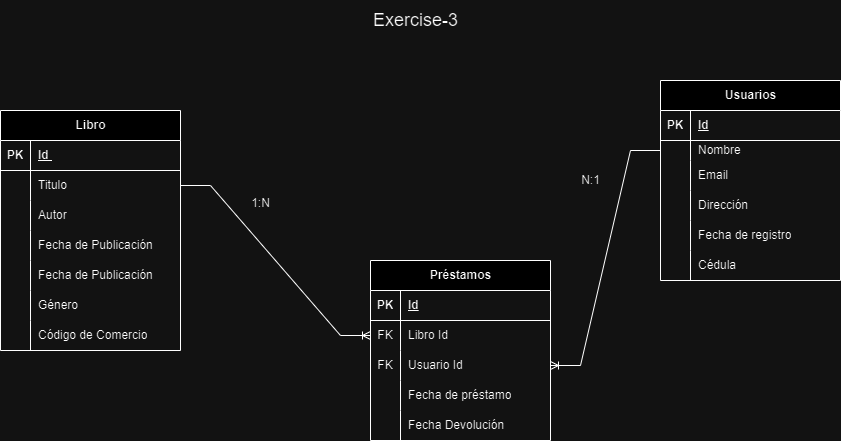

The diagram above was exported from draw.io. Its source (the exported page's mxGraphModel, read from the mxfile embedded in the PNG):
<mxGraphModel dx="1120" dy="434" grid="1" gridSize="10" guides="1" tooltips="1" connect="1" arrows="1" fold="1" page="1" pageScale="1" pageWidth="827" pageHeight="1169" math="0" shadow="0">
  <root>
    <mxCell id="0" />
    <mxCell id="1" parent="0" />
    <mxCell id="ny-sTsAE1Eui_rHjniJz-1" value="Libro" style="shape=table;startSize=30;container=1;collapsible=1;childLayout=tableLayout;fixedRows=1;rowLines=0;fontStyle=1;align=center;resizeLast=1;html=1;" parent="1" vertex="1">
      <mxGeometry x="10" y="130" width="180" height="240" as="geometry" />
    </mxCell>
    <mxCell id="ny-sTsAE1Eui_rHjniJz-2" value="" style="shape=tableRow;horizontal=0;startSize=0;swimlaneHead=0;swimlaneBody=0;fillColor=none;collapsible=0;dropTarget=0;points=[[0,0.5],[1,0.5]];portConstraint=eastwest;top=0;left=0;right=0;bottom=1;" parent="ny-sTsAE1Eui_rHjniJz-1" vertex="1">
      <mxGeometry y="30" width="180" height="30" as="geometry" />
    </mxCell>
    <mxCell id="ny-sTsAE1Eui_rHjniJz-3" value="PK" style="shape=partialRectangle;connectable=0;fillColor=none;top=0;left=0;bottom=0;right=0;fontStyle=1;overflow=hidden;whiteSpace=wrap;html=1;" parent="ny-sTsAE1Eui_rHjniJz-2" vertex="1">
      <mxGeometry width="30" height="30" as="geometry">
        <mxRectangle width="30" height="30" as="alternateBounds" />
      </mxGeometry>
    </mxCell>
    <mxCell id="ny-sTsAE1Eui_rHjniJz-4" value="Id&amp;nbsp;" style="shape=partialRectangle;connectable=0;fillColor=none;top=0;left=0;bottom=0;right=0;align=left;spacingLeft=6;fontStyle=5;overflow=hidden;whiteSpace=wrap;html=1;" parent="ny-sTsAE1Eui_rHjniJz-2" vertex="1">
      <mxGeometry x="30" width="150" height="30" as="geometry">
        <mxRectangle width="150" height="30" as="alternateBounds" />
      </mxGeometry>
    </mxCell>
    <mxCell id="ny-sTsAE1Eui_rHjniJz-5" value="" style="shape=tableRow;horizontal=0;startSize=0;swimlaneHead=0;swimlaneBody=0;fillColor=none;collapsible=0;dropTarget=0;points=[[0,0.5],[1,0.5]];portConstraint=eastwest;top=0;left=0;right=0;bottom=0;" parent="ny-sTsAE1Eui_rHjniJz-1" vertex="1">
      <mxGeometry y="60" width="180" height="30" as="geometry" />
    </mxCell>
    <mxCell id="ny-sTsAE1Eui_rHjniJz-6" value="" style="shape=partialRectangle;connectable=0;fillColor=none;top=0;left=0;bottom=0;right=0;editable=1;overflow=hidden;whiteSpace=wrap;html=1;" parent="ny-sTsAE1Eui_rHjniJz-5" vertex="1">
      <mxGeometry width="30" height="30" as="geometry">
        <mxRectangle width="30" height="30" as="alternateBounds" />
      </mxGeometry>
    </mxCell>
    <mxCell id="ny-sTsAE1Eui_rHjniJz-7" value="Titulo" style="shape=partialRectangle;connectable=0;fillColor=none;top=0;left=0;bottom=0;right=0;align=left;spacingLeft=6;overflow=hidden;whiteSpace=wrap;html=1;" parent="ny-sTsAE1Eui_rHjniJz-5" vertex="1">
      <mxGeometry x="30" width="150" height="30" as="geometry">
        <mxRectangle width="150" height="30" as="alternateBounds" />
      </mxGeometry>
    </mxCell>
    <mxCell id="ny-sTsAE1Eui_rHjniJz-8" value="" style="shape=tableRow;horizontal=0;startSize=0;swimlaneHead=0;swimlaneBody=0;fillColor=none;collapsible=0;dropTarget=0;points=[[0,0.5],[1,0.5]];portConstraint=eastwest;top=0;left=0;right=0;bottom=0;" parent="ny-sTsAE1Eui_rHjniJz-1" vertex="1">
      <mxGeometry y="90" width="180" height="30" as="geometry" />
    </mxCell>
    <mxCell id="ny-sTsAE1Eui_rHjniJz-9" value="" style="shape=partialRectangle;connectable=0;fillColor=none;top=0;left=0;bottom=0;right=0;editable=1;overflow=hidden;whiteSpace=wrap;html=1;" parent="ny-sTsAE1Eui_rHjniJz-8" vertex="1">
      <mxGeometry width="30" height="30" as="geometry">
        <mxRectangle width="30" height="30" as="alternateBounds" />
      </mxGeometry>
    </mxCell>
    <mxCell id="ny-sTsAE1Eui_rHjniJz-10" value="Autor" style="shape=partialRectangle;connectable=0;fillColor=none;top=0;left=0;bottom=0;right=0;align=left;spacingLeft=6;overflow=hidden;whiteSpace=wrap;html=1;" parent="ny-sTsAE1Eui_rHjniJz-8" vertex="1">
      <mxGeometry x="30" width="150" height="30" as="geometry">
        <mxRectangle width="150" height="30" as="alternateBounds" />
      </mxGeometry>
    </mxCell>
    <mxCell id="ny-sTsAE1Eui_rHjniJz-11" value="" style="shape=tableRow;horizontal=0;startSize=0;swimlaneHead=0;swimlaneBody=0;fillColor=none;collapsible=0;dropTarget=0;points=[[0,0.5],[1,0.5]];portConstraint=eastwest;top=0;left=0;right=0;bottom=0;" parent="ny-sTsAE1Eui_rHjniJz-1" vertex="1">
      <mxGeometry y="120" width="180" height="30" as="geometry" />
    </mxCell>
    <mxCell id="ny-sTsAE1Eui_rHjniJz-12" value="" style="shape=partialRectangle;connectable=0;fillColor=none;top=0;left=0;bottom=0;right=0;editable=1;overflow=hidden;whiteSpace=wrap;html=1;" parent="ny-sTsAE1Eui_rHjniJz-11" vertex="1">
      <mxGeometry width="30" height="30" as="geometry">
        <mxRectangle width="30" height="30" as="alternateBounds" />
      </mxGeometry>
    </mxCell>
    <mxCell id="ny-sTsAE1Eui_rHjniJz-13" value="Fecha de Publicación" style="shape=partialRectangle;connectable=0;fillColor=none;top=0;left=0;bottom=0;right=0;align=left;spacingLeft=6;overflow=hidden;whiteSpace=wrap;html=1;" parent="ny-sTsAE1Eui_rHjniJz-11" vertex="1">
      <mxGeometry x="30" width="150" height="30" as="geometry">
        <mxRectangle width="150" height="30" as="alternateBounds" />
      </mxGeometry>
    </mxCell>
    <mxCell id="ny-sTsAE1Eui_rHjniJz-57" value="" style="shape=tableRow;horizontal=0;startSize=0;swimlaneHead=0;swimlaneBody=0;fillColor=none;collapsible=0;dropTarget=0;points=[[0,0.5],[1,0.5]];portConstraint=eastwest;top=0;left=0;right=0;bottom=0;" parent="ny-sTsAE1Eui_rHjniJz-1" vertex="1">
      <mxGeometry y="150" width="180" height="30" as="geometry" />
    </mxCell>
    <mxCell id="ny-sTsAE1Eui_rHjniJz-58" value="" style="shape=partialRectangle;connectable=0;fillColor=none;top=0;left=0;bottom=0;right=0;editable=1;overflow=hidden;whiteSpace=wrap;html=1;" parent="ny-sTsAE1Eui_rHjniJz-57" vertex="1">
      <mxGeometry width="30" height="30" as="geometry">
        <mxRectangle width="30" height="30" as="alternateBounds" />
      </mxGeometry>
    </mxCell>
    <mxCell id="ny-sTsAE1Eui_rHjniJz-59" value="Fecha de Publicación" style="shape=partialRectangle;connectable=0;fillColor=none;top=0;left=0;bottom=0;right=0;align=left;spacingLeft=6;overflow=hidden;whiteSpace=wrap;html=1;" parent="ny-sTsAE1Eui_rHjniJz-57" vertex="1">
      <mxGeometry x="30" width="150" height="30" as="geometry">
        <mxRectangle width="150" height="30" as="alternateBounds" />
      </mxGeometry>
    </mxCell>
    <mxCell id="ny-sTsAE1Eui_rHjniJz-60" value="" style="shape=tableRow;horizontal=0;startSize=0;swimlaneHead=0;swimlaneBody=0;fillColor=none;collapsible=0;dropTarget=0;points=[[0,0.5],[1,0.5]];portConstraint=eastwest;top=0;left=0;right=0;bottom=0;" parent="ny-sTsAE1Eui_rHjniJz-1" vertex="1">
      <mxGeometry y="180" width="180" height="30" as="geometry" />
    </mxCell>
    <mxCell id="ny-sTsAE1Eui_rHjniJz-61" value="" style="shape=partialRectangle;connectable=0;fillColor=none;top=0;left=0;bottom=0;right=0;editable=1;overflow=hidden;whiteSpace=wrap;html=1;" parent="ny-sTsAE1Eui_rHjniJz-60" vertex="1">
      <mxGeometry width="30" height="30" as="geometry">
        <mxRectangle width="30" height="30" as="alternateBounds" />
      </mxGeometry>
    </mxCell>
    <mxCell id="ny-sTsAE1Eui_rHjniJz-62" value="Género" style="shape=partialRectangle;connectable=0;fillColor=none;top=0;left=0;bottom=0;right=0;align=left;spacingLeft=6;overflow=hidden;whiteSpace=wrap;html=1;" parent="ny-sTsAE1Eui_rHjniJz-60" vertex="1">
      <mxGeometry x="30" width="150" height="30" as="geometry">
        <mxRectangle width="150" height="30" as="alternateBounds" />
      </mxGeometry>
    </mxCell>
    <mxCell id="ny-sTsAE1Eui_rHjniJz-63" value="" style="shape=tableRow;horizontal=0;startSize=0;swimlaneHead=0;swimlaneBody=0;fillColor=none;collapsible=0;dropTarget=0;points=[[0,0.5],[1,0.5]];portConstraint=eastwest;top=0;left=0;right=0;bottom=0;" parent="ny-sTsAE1Eui_rHjniJz-1" vertex="1">
      <mxGeometry y="210" width="180" height="30" as="geometry" />
    </mxCell>
    <mxCell id="ny-sTsAE1Eui_rHjniJz-64" value="" style="shape=partialRectangle;connectable=0;fillColor=none;top=0;left=0;bottom=0;right=0;editable=1;overflow=hidden;whiteSpace=wrap;html=1;" parent="ny-sTsAE1Eui_rHjniJz-63" vertex="1">
      <mxGeometry width="30" height="30" as="geometry">
        <mxRectangle width="30" height="30" as="alternateBounds" />
      </mxGeometry>
    </mxCell>
    <mxCell id="ny-sTsAE1Eui_rHjniJz-65" value="Código de Comercio" style="shape=partialRectangle;connectable=0;fillColor=none;top=0;left=0;bottom=0;right=0;align=left;spacingLeft=6;overflow=hidden;whiteSpace=wrap;html=1;" parent="ny-sTsAE1Eui_rHjniJz-63" vertex="1">
      <mxGeometry x="30" width="150" height="30" as="geometry">
        <mxRectangle width="150" height="30" as="alternateBounds" />
      </mxGeometry>
    </mxCell>
    <mxCell id="ny-sTsAE1Eui_rHjniJz-15" value="&lt;font style=&quot;font-size: 18px;&quot;&gt;Exercise-3&lt;/font&gt;" style="text;html=1;align=center;verticalAlign=middle;resizable=0;points=[];autosize=1;strokeColor=none;fillColor=none;" parent="1" vertex="1">
      <mxGeometry x="370" y="20" width="110" height="40" as="geometry" />
    </mxCell>
    <mxCell id="ny-sTsAE1Eui_rHjniJz-29" value="Usuarios" style="shape=table;startSize=30;container=1;collapsible=1;childLayout=tableLayout;fixedRows=1;rowLines=0;fontStyle=1;align=center;resizeLast=1;html=1;" parent="1" vertex="1">
      <mxGeometry x="670" y="100" width="180" height="200" as="geometry" />
    </mxCell>
    <mxCell id="ny-sTsAE1Eui_rHjniJz-30" value="" style="shape=tableRow;horizontal=0;startSize=0;swimlaneHead=0;swimlaneBody=0;fillColor=none;collapsible=0;dropTarget=0;points=[[0,0.5],[1,0.5]];portConstraint=eastwest;top=0;left=0;right=0;bottom=1;" parent="ny-sTsAE1Eui_rHjniJz-29" vertex="1">
      <mxGeometry y="30" width="180" height="30" as="geometry" />
    </mxCell>
    <mxCell id="ny-sTsAE1Eui_rHjniJz-31" value="PK" style="shape=partialRectangle;connectable=0;fillColor=none;top=0;left=0;bottom=0;right=0;fontStyle=1;overflow=hidden;whiteSpace=wrap;html=1;" parent="ny-sTsAE1Eui_rHjniJz-30" vertex="1">
      <mxGeometry width="30" height="30" as="geometry">
        <mxRectangle width="30" height="30" as="alternateBounds" />
      </mxGeometry>
    </mxCell>
    <mxCell id="ny-sTsAE1Eui_rHjniJz-32" value="Id" style="shape=partialRectangle;connectable=0;fillColor=none;top=0;left=0;bottom=0;right=0;align=left;spacingLeft=6;fontStyle=5;overflow=hidden;whiteSpace=wrap;html=1;" parent="ny-sTsAE1Eui_rHjniJz-30" vertex="1">
      <mxGeometry x="30" width="150" height="30" as="geometry">
        <mxRectangle width="150" height="30" as="alternateBounds" />
      </mxGeometry>
    </mxCell>
    <mxCell id="ny-sTsAE1Eui_rHjniJz-33" value="" style="shape=tableRow;horizontal=0;startSize=0;swimlaneHead=0;swimlaneBody=0;fillColor=none;collapsible=0;dropTarget=0;points=[[0,0.5],[1,0.5]];portConstraint=eastwest;top=0;left=0;right=0;bottom=0;" parent="ny-sTsAE1Eui_rHjniJz-29" vertex="1">
      <mxGeometry y="60" width="180" height="20" as="geometry" />
    </mxCell>
    <mxCell id="ny-sTsAE1Eui_rHjniJz-34" value="" style="shape=partialRectangle;connectable=0;fillColor=none;top=0;left=0;bottom=0;right=0;editable=1;overflow=hidden;whiteSpace=wrap;html=1;" parent="ny-sTsAE1Eui_rHjniJz-33" vertex="1">
      <mxGeometry width="30" height="20" as="geometry">
        <mxRectangle width="30" height="20" as="alternateBounds" />
      </mxGeometry>
    </mxCell>
    <mxCell id="ny-sTsAE1Eui_rHjniJz-35" value="Nombre" style="shape=partialRectangle;connectable=0;fillColor=none;top=0;left=0;bottom=0;right=0;align=left;spacingLeft=6;overflow=hidden;whiteSpace=wrap;html=1;" parent="ny-sTsAE1Eui_rHjniJz-33" vertex="1">
      <mxGeometry x="30" width="150" height="20" as="geometry">
        <mxRectangle width="150" height="20" as="alternateBounds" />
      </mxGeometry>
    </mxCell>
    <mxCell id="ny-sTsAE1Eui_rHjniJz-36" value="" style="shape=tableRow;horizontal=0;startSize=0;swimlaneHead=0;swimlaneBody=0;fillColor=none;collapsible=0;dropTarget=0;points=[[0,0.5],[1,0.5]];portConstraint=eastwest;top=0;left=0;right=0;bottom=0;" parent="ny-sTsAE1Eui_rHjniJz-29" vertex="1">
      <mxGeometry y="80" width="180" height="30" as="geometry" />
    </mxCell>
    <mxCell id="ny-sTsAE1Eui_rHjniJz-37" value="" style="shape=partialRectangle;connectable=0;fillColor=none;top=0;left=0;bottom=0;right=0;editable=1;overflow=hidden;whiteSpace=wrap;html=1;" parent="ny-sTsAE1Eui_rHjniJz-36" vertex="1">
      <mxGeometry width="30" height="30" as="geometry">
        <mxRectangle width="30" height="30" as="alternateBounds" />
      </mxGeometry>
    </mxCell>
    <mxCell id="ny-sTsAE1Eui_rHjniJz-38" value="Email" style="shape=partialRectangle;connectable=0;fillColor=none;top=0;left=0;bottom=0;right=0;align=left;spacingLeft=6;overflow=hidden;whiteSpace=wrap;html=1;" parent="ny-sTsAE1Eui_rHjniJz-36" vertex="1">
      <mxGeometry x="30" width="150" height="30" as="geometry">
        <mxRectangle width="150" height="30" as="alternateBounds" />
      </mxGeometry>
    </mxCell>
    <mxCell id="ny-sTsAE1Eui_rHjniJz-39" value="" style="shape=tableRow;horizontal=0;startSize=0;swimlaneHead=0;swimlaneBody=0;fillColor=none;collapsible=0;dropTarget=0;points=[[0,0.5],[1,0.5]];portConstraint=eastwest;top=0;left=0;right=0;bottom=0;" parent="ny-sTsAE1Eui_rHjniJz-29" vertex="1">
      <mxGeometry y="110" width="180" height="30" as="geometry" />
    </mxCell>
    <mxCell id="ny-sTsAE1Eui_rHjniJz-40" value="" style="shape=partialRectangle;connectable=0;fillColor=none;top=0;left=0;bottom=0;right=0;editable=1;overflow=hidden;whiteSpace=wrap;html=1;" parent="ny-sTsAE1Eui_rHjniJz-39" vertex="1">
      <mxGeometry width="30" height="30" as="geometry">
        <mxRectangle width="30" height="30" as="alternateBounds" />
      </mxGeometry>
    </mxCell>
    <mxCell id="ny-sTsAE1Eui_rHjniJz-41" value="Dirección" style="shape=partialRectangle;connectable=0;fillColor=none;top=0;left=0;bottom=0;right=0;align=left;spacingLeft=6;overflow=hidden;whiteSpace=wrap;html=1;" parent="ny-sTsAE1Eui_rHjniJz-39" vertex="1">
      <mxGeometry x="30" width="150" height="30" as="geometry">
        <mxRectangle width="150" height="30" as="alternateBounds" />
      </mxGeometry>
    </mxCell>
    <mxCell id="ny-sTsAE1Eui_rHjniJz-69" value="" style="shape=tableRow;horizontal=0;startSize=0;swimlaneHead=0;swimlaneBody=0;fillColor=none;collapsible=0;dropTarget=0;points=[[0,0.5],[1,0.5]];portConstraint=eastwest;top=0;left=0;right=0;bottom=0;" parent="ny-sTsAE1Eui_rHjniJz-29" vertex="1">
      <mxGeometry y="140" width="180" height="30" as="geometry" />
    </mxCell>
    <mxCell id="ny-sTsAE1Eui_rHjniJz-70" value="" style="shape=partialRectangle;connectable=0;fillColor=none;top=0;left=0;bottom=0;right=0;editable=1;overflow=hidden;whiteSpace=wrap;html=1;" parent="ny-sTsAE1Eui_rHjniJz-69" vertex="1">
      <mxGeometry width="30" height="30" as="geometry">
        <mxRectangle width="30" height="30" as="alternateBounds" />
      </mxGeometry>
    </mxCell>
    <mxCell id="ny-sTsAE1Eui_rHjniJz-71" value="Fecha de registro" style="shape=partialRectangle;connectable=0;fillColor=none;top=0;left=0;bottom=0;right=0;align=left;spacingLeft=6;overflow=hidden;whiteSpace=wrap;html=1;" parent="ny-sTsAE1Eui_rHjniJz-69" vertex="1">
      <mxGeometry x="30" width="150" height="30" as="geometry">
        <mxRectangle width="150" height="30" as="alternateBounds" />
      </mxGeometry>
    </mxCell>
    <mxCell id="ny-sTsAE1Eui_rHjniJz-72" value="" style="shape=tableRow;horizontal=0;startSize=0;swimlaneHead=0;swimlaneBody=0;fillColor=none;collapsible=0;dropTarget=0;points=[[0,0.5],[1,0.5]];portConstraint=eastwest;top=0;left=0;right=0;bottom=0;" parent="ny-sTsAE1Eui_rHjniJz-29" vertex="1">
      <mxGeometry y="170" width="180" height="30" as="geometry" />
    </mxCell>
    <mxCell id="ny-sTsAE1Eui_rHjniJz-73" value="" style="shape=partialRectangle;connectable=0;fillColor=none;top=0;left=0;bottom=0;right=0;editable=1;overflow=hidden;whiteSpace=wrap;html=1;" parent="ny-sTsAE1Eui_rHjniJz-72" vertex="1">
      <mxGeometry width="30" height="30" as="geometry">
        <mxRectangle width="30" height="30" as="alternateBounds" />
      </mxGeometry>
    </mxCell>
    <mxCell id="ny-sTsAE1Eui_rHjniJz-74" value="Cédula" style="shape=partialRectangle;connectable=0;fillColor=none;top=0;left=0;bottom=0;right=0;align=left;spacingLeft=6;overflow=hidden;whiteSpace=wrap;html=1;" parent="ny-sTsAE1Eui_rHjniJz-72" vertex="1">
      <mxGeometry x="30" width="150" height="30" as="geometry">
        <mxRectangle width="150" height="30" as="alternateBounds" />
      </mxGeometry>
    </mxCell>
    <mxCell id="ny-sTsAE1Eui_rHjniJz-42" value="Préstamos" style="shape=table;startSize=30;container=1;collapsible=1;childLayout=tableLayout;fixedRows=1;rowLines=0;fontStyle=1;align=center;resizeLast=1;html=1;" parent="1" vertex="1">
      <mxGeometry x="380" y="280" width="180" height="180" as="geometry" />
    </mxCell>
    <mxCell id="ny-sTsAE1Eui_rHjniJz-43" value="" style="shape=tableRow;horizontal=0;startSize=0;swimlaneHead=0;swimlaneBody=0;fillColor=none;collapsible=0;dropTarget=0;points=[[0,0.5],[1,0.5]];portConstraint=eastwest;top=0;left=0;right=0;bottom=1;" parent="ny-sTsAE1Eui_rHjniJz-42" vertex="1">
      <mxGeometry y="30" width="180" height="30" as="geometry" />
    </mxCell>
    <mxCell id="ny-sTsAE1Eui_rHjniJz-44" value="PK" style="shape=partialRectangle;connectable=0;fillColor=none;top=0;left=0;bottom=0;right=0;fontStyle=1;overflow=hidden;whiteSpace=wrap;html=1;" parent="ny-sTsAE1Eui_rHjniJz-43" vertex="1">
      <mxGeometry width="30" height="30" as="geometry">
        <mxRectangle width="30" height="30" as="alternateBounds" />
      </mxGeometry>
    </mxCell>
    <mxCell id="ny-sTsAE1Eui_rHjniJz-45" value="Id" style="shape=partialRectangle;connectable=0;fillColor=none;top=0;left=0;bottom=0;right=0;align=left;spacingLeft=6;fontStyle=5;overflow=hidden;whiteSpace=wrap;html=1;" parent="ny-sTsAE1Eui_rHjniJz-43" vertex="1">
      <mxGeometry x="30" width="150" height="30" as="geometry">
        <mxRectangle width="150" height="30" as="alternateBounds" />
      </mxGeometry>
    </mxCell>
    <mxCell id="ny-sTsAE1Eui_rHjniJz-46" value="" style="shape=tableRow;horizontal=0;startSize=0;swimlaneHead=0;swimlaneBody=0;fillColor=none;collapsible=0;dropTarget=0;points=[[0,0.5],[1,0.5]];portConstraint=eastwest;top=0;left=0;right=0;bottom=0;" parent="ny-sTsAE1Eui_rHjniJz-42" vertex="1">
      <mxGeometry y="60" width="180" height="30" as="geometry" />
    </mxCell>
    <mxCell id="ny-sTsAE1Eui_rHjniJz-47" value="FK" style="shape=partialRectangle;connectable=0;fillColor=none;top=0;left=0;bottom=0;right=0;editable=1;overflow=hidden;whiteSpace=wrap;html=1;" parent="ny-sTsAE1Eui_rHjniJz-46" vertex="1">
      <mxGeometry width="30" height="30" as="geometry">
        <mxRectangle width="30" height="30" as="alternateBounds" />
      </mxGeometry>
    </mxCell>
    <mxCell id="ny-sTsAE1Eui_rHjniJz-48" value="&lt;font style=&quot;vertical-align: inherit;&quot;&gt;&lt;font style=&quot;vertical-align: inherit;&quot;&gt;Libro Id&lt;/font&gt;&lt;/font&gt;" style="shape=partialRectangle;connectable=0;fillColor=none;top=0;left=0;bottom=0;right=0;align=left;spacingLeft=6;overflow=hidden;whiteSpace=wrap;html=1;" parent="ny-sTsAE1Eui_rHjniJz-46" vertex="1">
      <mxGeometry x="30" width="150" height="30" as="geometry">
        <mxRectangle width="150" height="30" as="alternateBounds" />
      </mxGeometry>
    </mxCell>
    <mxCell id="ny-sTsAE1Eui_rHjniJz-49" value="" style="shape=tableRow;horizontal=0;startSize=0;swimlaneHead=0;swimlaneBody=0;fillColor=none;collapsible=0;dropTarget=0;points=[[0,0.5],[1,0.5]];portConstraint=eastwest;top=0;left=0;right=0;bottom=0;" parent="ny-sTsAE1Eui_rHjniJz-42" vertex="1">
      <mxGeometry y="90" width="180" height="30" as="geometry" />
    </mxCell>
    <mxCell id="ny-sTsAE1Eui_rHjniJz-50" value="FK" style="shape=partialRectangle;connectable=0;fillColor=none;top=0;left=0;bottom=0;right=0;editable=1;overflow=hidden;whiteSpace=wrap;html=1;" parent="ny-sTsAE1Eui_rHjniJz-49" vertex="1">
      <mxGeometry width="30" height="30" as="geometry">
        <mxRectangle width="30" height="30" as="alternateBounds" />
      </mxGeometry>
    </mxCell>
    <mxCell id="ny-sTsAE1Eui_rHjniJz-51" value="&lt;font style=&quot;vertical-align: inherit;&quot;&gt;&lt;font style=&quot;vertical-align: inherit;&quot;&gt;Usuario Id&lt;/font&gt;&lt;/font&gt;" style="shape=partialRectangle;connectable=0;fillColor=none;top=0;left=0;bottom=0;right=0;align=left;spacingLeft=6;overflow=hidden;whiteSpace=wrap;html=1;" parent="ny-sTsAE1Eui_rHjniJz-49" vertex="1">
      <mxGeometry x="30" width="150" height="30" as="geometry">
        <mxRectangle width="150" height="30" as="alternateBounds" />
      </mxGeometry>
    </mxCell>
    <mxCell id="ny-sTsAE1Eui_rHjniJz-52" value="" style="shape=tableRow;horizontal=0;startSize=0;swimlaneHead=0;swimlaneBody=0;fillColor=none;collapsible=0;dropTarget=0;points=[[0,0.5],[1,0.5]];portConstraint=eastwest;top=0;left=0;right=0;bottom=0;" parent="ny-sTsAE1Eui_rHjniJz-42" vertex="1">
      <mxGeometry y="120" width="180" height="30" as="geometry" />
    </mxCell>
    <mxCell id="ny-sTsAE1Eui_rHjniJz-53" value="" style="shape=partialRectangle;connectable=0;fillColor=none;top=0;left=0;bottom=0;right=0;editable=1;overflow=hidden;whiteSpace=wrap;html=1;" parent="ny-sTsAE1Eui_rHjniJz-52" vertex="1">
      <mxGeometry width="30" height="30" as="geometry">
        <mxRectangle width="30" height="30" as="alternateBounds" />
      </mxGeometry>
    </mxCell>
    <mxCell id="ny-sTsAE1Eui_rHjniJz-54" value="Fecha de préstamo" style="shape=partialRectangle;connectable=0;fillColor=none;top=0;left=0;bottom=0;right=0;align=left;spacingLeft=6;overflow=hidden;whiteSpace=wrap;html=1;" parent="ny-sTsAE1Eui_rHjniJz-52" vertex="1">
      <mxGeometry x="30" width="150" height="30" as="geometry">
        <mxRectangle width="150" height="30" as="alternateBounds" />
      </mxGeometry>
    </mxCell>
    <mxCell id="ny-sTsAE1Eui_rHjniJz-66" value="" style="shape=tableRow;horizontal=0;startSize=0;swimlaneHead=0;swimlaneBody=0;fillColor=none;collapsible=0;dropTarget=0;points=[[0,0.5],[1,0.5]];portConstraint=eastwest;top=0;left=0;right=0;bottom=0;" parent="ny-sTsAE1Eui_rHjniJz-42" vertex="1">
      <mxGeometry y="150" width="180" height="30" as="geometry" />
    </mxCell>
    <mxCell id="ny-sTsAE1Eui_rHjniJz-67" value="" style="shape=partialRectangle;connectable=0;fillColor=none;top=0;left=0;bottom=0;right=0;editable=1;overflow=hidden;whiteSpace=wrap;html=1;" parent="ny-sTsAE1Eui_rHjniJz-66" vertex="1">
      <mxGeometry width="30" height="30" as="geometry">
        <mxRectangle width="30" height="30" as="alternateBounds" />
      </mxGeometry>
    </mxCell>
    <mxCell id="ny-sTsAE1Eui_rHjniJz-68" value="Fecha Devolución" style="shape=partialRectangle;connectable=0;fillColor=none;top=0;left=0;bottom=0;right=0;align=left;spacingLeft=6;overflow=hidden;whiteSpace=wrap;html=1;" parent="ny-sTsAE1Eui_rHjniJz-66" vertex="1">
      <mxGeometry x="30" width="150" height="30" as="geometry">
        <mxRectangle width="150" height="30" as="alternateBounds" />
      </mxGeometry>
    </mxCell>
    <mxCell id="ny-sTsAE1Eui_rHjniJz-55" value="" style="edgeStyle=entityRelationEdgeStyle;fontSize=12;html=1;endArrow=ERoneToMany;rounded=0;exitX=1;exitY=0.5;exitDx=0;exitDy=0;entryX=0;entryY=0.5;entryDx=0;entryDy=0;" parent="1" source="ny-sTsAE1Eui_rHjniJz-5" target="ny-sTsAE1Eui_rHjniJz-46" edge="1">
      <mxGeometry width="100" height="100" relative="1" as="geometry">
        <mxPoint x="360" y="220" as="sourcePoint" />
        <mxPoint x="510" y="340" as="targetPoint" />
      </mxGeometry>
    </mxCell>
    <mxCell id="ny-sTsAE1Eui_rHjniJz-56" value="" style="edgeStyle=entityRelationEdgeStyle;fontSize=12;html=1;endArrow=ERoneToMany;rounded=0;entryX=1;entryY=0.5;entryDx=0;entryDy=0;exitX=0;exitY=0.5;exitDx=0;exitDy=0;" parent="1" source="ny-sTsAE1Eui_rHjniJz-33" target="ny-sTsAE1Eui_rHjniJz-49" edge="1">
      <mxGeometry width="100" height="100" relative="1" as="geometry">
        <mxPoint x="700" y="270" as="sourcePoint" />
        <mxPoint x="570" y="160" as="targetPoint" />
      </mxGeometry>
    </mxCell>
    <mxCell id="3n3MV9_P2OsiZhMLs06K-1" value="1:N" style="text;html=1;align=center;verticalAlign=middle;resizable=0;points=[];autosize=1;strokeColor=none;fillColor=none;" vertex="1" parent="1">
      <mxGeometry x="250" y="208" width="40" height="30" as="geometry" />
    </mxCell>
    <mxCell id="3n3MV9_P2OsiZhMLs06K-2" value="N:1" style="text;html=1;align=center;verticalAlign=middle;resizable=0;points=[];autosize=1;strokeColor=none;fillColor=none;" vertex="1" parent="1">
      <mxGeometry x="580" y="185" width="40" height="30" as="geometry" />
    </mxCell>
  </root>
</mxGraphModel>